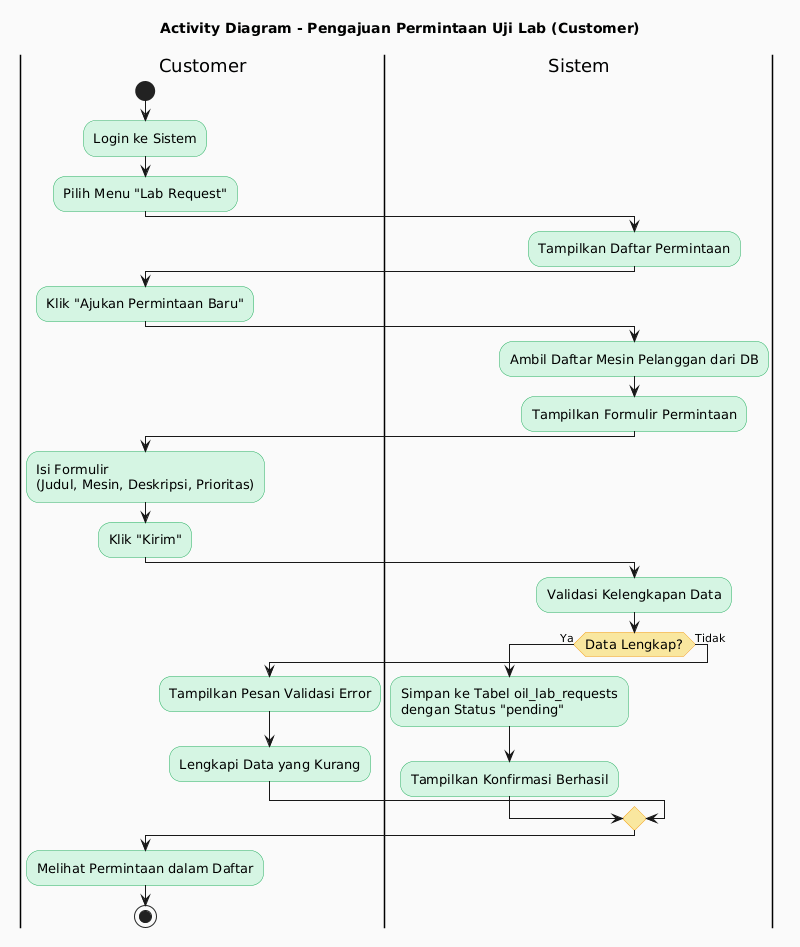

The diagram above was rendered by PlantUML. Its source (embedded in the PNG):
@startuml
skinparam backgroundColor #FAFAFA
skinparam activity {
  BackgroundColor #D5F5E3
  BorderColor #27AE60
  FontSize 13
}
skinparam activityDiamond {
  BackgroundColor #F9E79F
  BorderColor #F39C12
}
title Activity Diagram - Pengajuan Permintaan Uji Lab (Customer)

|Customer|
start
:Login ke Sistem;
:Pilih Menu "Lab Request";

|Sistem|
:Tampilkan Daftar Permintaan;

|Customer|
:Klik "Ajukan Permintaan Baru";

|Sistem|
:Ambil Daftar Mesin Pelanggan dari DB;
:Tampilkan Formulir Permintaan;

|Customer|
:Isi Formulir\n(Judul, Mesin, Deskripsi, Prioritas);
:Klik "Kirim";

|Sistem|
:Validasi Kelengkapan Data;

if (Data Lengkap?) then (Ya)
  :Simpan ke Tabel oil_lab_requests\ndengan Status "pending";
  :Tampilkan Konfirmasi Berhasil;
else (Tidak)
  |Customer|
  :Tampilkan Pesan Validasi Error;
  :Lengkapi Data yang Kurang;
endif

|Customer|
:Melihat Permintaan dalam Daftar;
stop
@enduml